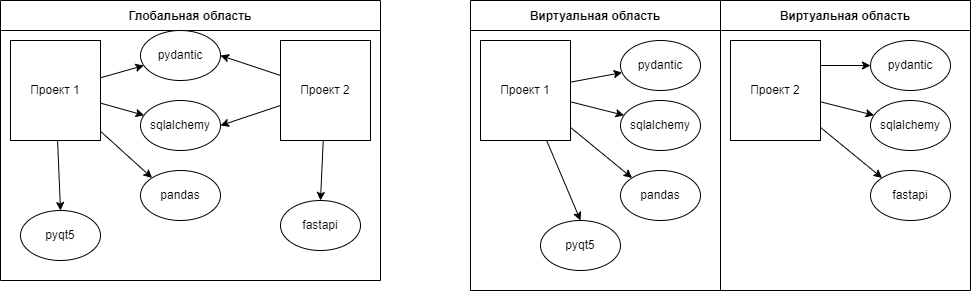

The diagram above was exported from draw.io. Its source (the exported page's mxGraphModel, read from the mxfile embedded in the PNG):
<mxGraphModel dx="1129" dy="427" grid="1" gridSize="10" guides="1" tooltips="1" connect="1" arrows="1" fold="1" page="1" pageScale="1" pageWidth="827" pageHeight="1169" math="0" shadow="0">
  <root>
    <mxCell id="0" />
    <mxCell id="1" parent="0" />
    <mxCell id="2" value="Глобальная область" style="swimlane;startSize=30;" vertex="1" parent="1">
      <mxGeometry x="120" y="50" width="380" height="280" as="geometry" />
    </mxCell>
    <mxCell id="13" style="edgeStyle=none;html=1;entryX=0;entryY=0;entryDx=0;entryDy=0;" edge="1" parent="2" source="3" target="9">
      <mxGeometry relative="1" as="geometry" />
    </mxCell>
    <mxCell id="14" style="edgeStyle=none;html=1;entryX=0.5;entryY=0;entryDx=0;entryDy=0;" edge="1" parent="2" source="3" target="7">
      <mxGeometry relative="1" as="geometry" />
    </mxCell>
    <mxCell id="16" style="edgeStyle=none;html=1;" edge="1" parent="2" source="3" target="5">
      <mxGeometry relative="1" as="geometry" />
    </mxCell>
    <mxCell id="3" value="Проект 1" style="rounded=0;whiteSpace=wrap;html=1;" vertex="1" parent="2">
      <mxGeometry x="10" y="40" width="90" height="100" as="geometry" />
    </mxCell>
    <mxCell id="10" style="edgeStyle=none;html=1;entryX=1;entryY=0.5;entryDx=0;entryDy=0;" edge="1" parent="2" source="4" target="5">
      <mxGeometry relative="1" as="geometry" />
    </mxCell>
    <mxCell id="11" style="edgeStyle=none;html=1;entryX=1;entryY=0.5;entryDx=0;entryDy=0;" edge="1" parent="2" source="4" target="6">
      <mxGeometry relative="1" as="geometry" />
    </mxCell>
    <mxCell id="12" style="edgeStyle=none;html=1;entryX=0.5;entryY=0;entryDx=0;entryDy=0;" edge="1" parent="2" source="4" target="8">
      <mxGeometry relative="1" as="geometry" />
    </mxCell>
    <mxCell id="4" value="Проект 2" style="rounded=0;whiteSpace=wrap;html=1;" vertex="1" parent="2">
      <mxGeometry x="280" y="40" width="90" height="100" as="geometry" />
    </mxCell>
    <mxCell id="5" value="pydantic" style="ellipse;whiteSpace=wrap;html=1;" vertex="1" parent="2">
      <mxGeometry x="140" y="30" width="80" height="50" as="geometry" />
    </mxCell>
    <mxCell id="6" value="sqlalchemy" style="ellipse;whiteSpace=wrap;html=1;" vertex="1" parent="2">
      <mxGeometry x="140" y="100" width="80" height="50" as="geometry" />
    </mxCell>
    <mxCell id="7" value="pyqt5" style="ellipse;whiteSpace=wrap;html=1;" vertex="1" parent="2">
      <mxGeometry x="20" y="210" width="80" height="50" as="geometry" />
    </mxCell>
    <mxCell id="8" value="&lt;span style=&quot;color: rgb(0, 0, 0);&quot;&gt;fastapi&lt;/span&gt;" style="ellipse;whiteSpace=wrap;html=1;" vertex="1" parent="2">
      <mxGeometry x="280" y="200" width="80" height="50" as="geometry" />
    </mxCell>
    <mxCell id="9" value="pandas" style="ellipse;whiteSpace=wrap;html=1;" vertex="1" parent="2">
      <mxGeometry x="140" y="170" width="80" height="50" as="geometry" />
    </mxCell>
    <mxCell id="15" style="edgeStyle=none;html=1;entryX=0.045;entryY=0.296;entryDx=0;entryDy=0;entryPerimeter=0;" edge="1" parent="2" source="3" target="6">
      <mxGeometry relative="1" as="geometry" />
    </mxCell>
    <mxCell id="17" value="Виртуальная область" style="swimlane;startSize=30;" vertex="1" parent="1">
      <mxGeometry x="590" y="50" width="250" height="290" as="geometry" />
    </mxCell>
    <mxCell id="18" style="edgeStyle=none;html=1;entryX=0;entryY=0;entryDx=0;entryDy=0;" edge="1" parent="17" source="21" target="30">
      <mxGeometry relative="1" as="geometry" />
    </mxCell>
    <mxCell id="19" style="edgeStyle=none;html=1;entryX=0.5;entryY=0;entryDx=0;entryDy=0;" edge="1" parent="17" source="21" target="28">
      <mxGeometry relative="1" as="geometry" />
    </mxCell>
    <mxCell id="20" style="edgeStyle=none;html=1;" edge="1" parent="17" source="21" target="26">
      <mxGeometry relative="1" as="geometry" />
    </mxCell>
    <mxCell id="21" value="Проект 1" style="rounded=0;whiteSpace=wrap;html=1;" vertex="1" parent="17">
      <mxGeometry x="10" y="40" width="90" height="100" as="geometry" />
    </mxCell>
    <mxCell id="26" value="pydantic" style="ellipse;whiteSpace=wrap;html=1;" vertex="1" parent="17">
      <mxGeometry x="150" y="40" width="80" height="50" as="geometry" />
    </mxCell>
    <mxCell id="27" value="sqlalchemy" style="ellipse;whiteSpace=wrap;html=1;" vertex="1" parent="17">
      <mxGeometry x="150" y="100" width="80" height="50" as="geometry" />
    </mxCell>
    <mxCell id="28" value="pyqt5" style="ellipse;whiteSpace=wrap;html=1;" vertex="1" parent="17">
      <mxGeometry x="70" y="220" width="80" height="50" as="geometry" />
    </mxCell>
    <mxCell id="30" value="pandas" style="ellipse;whiteSpace=wrap;html=1;" vertex="1" parent="17">
      <mxGeometry x="150" y="170" width="80" height="50" as="geometry" />
    </mxCell>
    <mxCell id="31" style="edgeStyle=none;html=1;entryX=0.045;entryY=0.296;entryDx=0;entryDy=0;entryPerimeter=0;" edge="1" parent="17" source="21" target="27">
      <mxGeometry relative="1" as="geometry" />
    </mxCell>
    <mxCell id="32" value="Виртуальная область" style="swimlane;startSize=30;" vertex="1" parent="1">
      <mxGeometry x="840" y="50" width="250" height="290" as="geometry" />
    </mxCell>
    <mxCell id="33" style="edgeStyle=none;html=1;entryX=0;entryY=0;entryDx=0;entryDy=0;" edge="1" parent="32" source="36" target="40">
      <mxGeometry relative="1" as="geometry" />
    </mxCell>
    <mxCell id="35" style="edgeStyle=none;html=1;exitX=1;exitY=0.25;exitDx=0;exitDy=0;" edge="1" parent="32" source="36" target="37">
      <mxGeometry relative="1" as="geometry" />
    </mxCell>
    <mxCell id="36" value="Проект 2" style="rounded=0;whiteSpace=wrap;html=1;" vertex="1" parent="32">
      <mxGeometry x="10" y="40" width="90" height="100" as="geometry" />
    </mxCell>
    <mxCell id="37" value="pydantic" style="ellipse;whiteSpace=wrap;html=1;" vertex="1" parent="32">
      <mxGeometry x="150" y="40" width="80" height="50" as="geometry" />
    </mxCell>
    <mxCell id="38" value="sqlalchemy" style="ellipse;whiteSpace=wrap;html=1;" vertex="1" parent="32">
      <mxGeometry x="150" y="100" width="80" height="50" as="geometry" />
    </mxCell>
    <mxCell id="40" value="fastapi" style="ellipse;whiteSpace=wrap;html=1;" vertex="1" parent="32">
      <mxGeometry x="150" y="170" width="80" height="50" as="geometry" />
    </mxCell>
    <mxCell id="41" style="edgeStyle=none;html=1;entryX=0.045;entryY=0.296;entryDx=0;entryDy=0;entryPerimeter=0;" edge="1" parent="32" source="36" target="38">
      <mxGeometry relative="1" as="geometry" />
    </mxCell>
  </root>
</mxGraphModel>